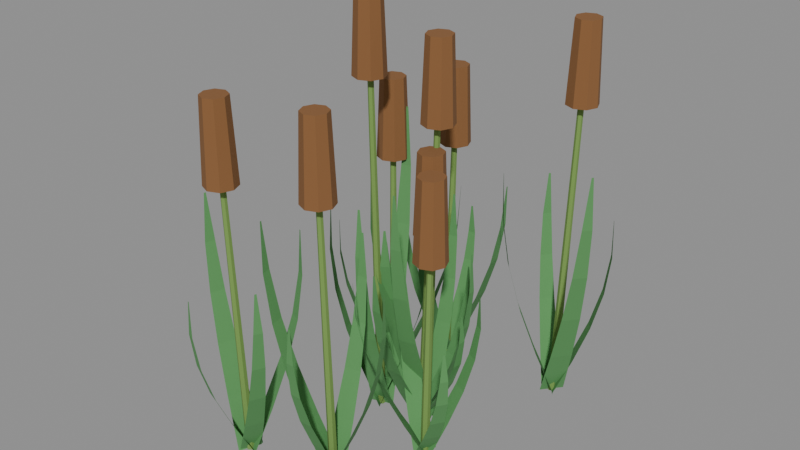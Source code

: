 # Source: cattail_cluster_v1.blend  (saved by Blender 5.1.30; exported with 4.5.12 LTS)
import bpy
from mathutils import Matrix  # noqa: F401  (used for matrix-valued properties, if any)

bpy.ops.wm.read_factory_settings(use_empty=True)
scene = bpy.context.scene
scene.name = 'Scene'

# ---- materials (node trees are filled in below, after node groups)
mat_cattail_leaves = bpy.data.materials.new('Cattail Leaves')
mat_cattail_stems = bpy.data.materials.new('Cattail Stems')
mat_cattail_heads = bpy.data.materials.new('Cattail Heads')

# ---- material node trees
mat_cattail_leaves.use_nodes = True; mat_cattail_leaves.node_tree.nodes.clear()
_N = mat_cattail_leaves.node_tree.nodes; _L = mat_cattail_leaves.node_tree.links
n0 = _N.new('ShaderNodeBsdfPrincipled'); n0.name = 'Principled BSDF'; n0.location = (-200, 100)
n0.inputs[0].default_value = (0.1, 0.3, 0.095, 1.0)
n0.inputs[2].default_value = 0.96
n1 = _N.new('ShaderNodeOutputMaterial'); n1.name = 'Material Output'; n1.location = (200, 100)
_L.new(n0.outputs[0], n1.inputs[0])
n1.is_active_output = True
mat_cattail_stems.use_nodes = True; mat_cattail_stems.node_tree.nodes.clear()
_N = mat_cattail_stems.node_tree.nodes; _L = mat_cattail_stems.node_tree.links
n0 = _N.new('ShaderNodeBsdfPrincipled'); n0.name = 'Principled BSDF'; n0.location = (-200, 100)
n0.inputs[0].default_value = (0.18, 0.32, 0.075, 1.0)
n0.inputs[2].default_value = 0.96
n1 = _N.new('ShaderNodeOutputMaterial'); n1.name = 'Material Output'; n1.location = (200, 100)
_L.new(n0.outputs[0], n1.inputs[0])
n1.is_active_output = True
mat_cattail_heads.use_nodes = True; mat_cattail_heads.node_tree.nodes.clear()
_N = mat_cattail_heads.node_tree.nodes; _L = mat_cattail_heads.node_tree.links
n0 = _N.new('ShaderNodeBsdfPrincipled'); n0.name = 'Principled BSDF'; n0.location = (-200, 100)
n0.inputs[0].default_value = (0.235, 0.105, 0.035, 1.0)
n0.inputs[2].default_value = 0.96
n1 = _N.new('ShaderNodeOutputMaterial'); n1.name = 'Material Output'; n1.location = (200, 100)
_L.new(n0.outputs[0], n1.inputs[0])
n1.is_active_output = True

# ---- meshes
me_cattailleavesmesh = bpy.data.meshes.new('CattailLeavesMesh')
me_cattailleavesmesh.from_pydata([(0.1023, 0.03893, 0.0), (0.09767, -0.03893, 0.0), (0.1744, 0.02988, 0.112), (0.1703, -0.03855, 0.112), (0.2359, 0.02102, 0.224), (0.2324, -0.03709, 0.224), (0.2783, 0.01265, 0.336), (0.2756, -0.03385, 0.336), (0.2972, 0.004508, 0.448), (0.2953, -0.02802, 0.448), (0.2924, -0.007518, 0.56), (0.2919, -0.0155, 0.56), (0.05851, 0.01131, 0.0), (0.1415, -0.01131, 0.0), (0.08396, 0.08465, 0.126), (0.1568, 0.0648, 0.126), (0.1071, 0.1477, 0.252), (0.1688, 0.1309, 0.252), (0.126, 0.1922, 0.378), (0.1752, 0.1788, 0.378), (0.1399, 0.2136, 0.504), (0.174, 0.2043, 0.504), (0.1533, 0.2109, 0.63), (0.161, 0.2088, 0.63), (0.08835, -0.04553, 0.0), (0.1117, 0.04553, 0.0), (0.009908, -0.01947, 0.14), (0.03033, 0.06035, 0.14), (-0.05818, 0.004497, 0.28), (-0.0409, 0.07202, 0.28), (-0.1077, 0.02454, 0.42), (-0.09394, 0.07822, 0.42), (-0.1339, 0.04014, 0.56), (-0.1245, 0.07716, 0.56), (-0.1359, 0.05622, 0.7), (-0.1339, 0.06397, 0.7), (0.1509, -0.002561, 0.0), (0.04906, 0.002561, 0.0), (0.1402, -0.08959, 0.154), (0.05101, -0.0851, 0.154), (0.1294, -0.166, 0.308), (0.05407, -0.1623, 0.308), (0.1187, -0.2235, 0.462), (0.05897, -0.2205, 0.462), (0.1076, -0.2573, 0.616), (0.06663, -0.2552, 0.616), (0.09056, -0.2673, 0.77), (0.08257, -0.2669, 0.77), (-0.2383, 0.1667, 0.0), (-0.1746, 0.2116, 0.0), (-0.2762, 0.2286, 0.1277), (-0.2202, 0.2681, 0.1277), (-0.3076, 0.2822, 0.2554), (-0.2601, 0.3157, 0.2554), (-0.3276, 0.3206, 0.383), (-0.2895, 0.3475, 0.383), (-0.333, 0.3405, 0.5107), (-0.3064, 0.3592, 0.5107), (-0.3206, 0.3442, 0.6384), (-0.314, 0.3488, 0.6384), (-0.1806, 0.1548, 0.0), (-0.2323, 0.2235, 0.0), (-0.2457, 0.1124, 0.1436), (-0.291, 0.1727, 0.1436), (-0.3026, 0.07681, 0.2873), (-0.3411, 0.1279, 0.2873), (-0.3448, 0.05319, 0.4309), (-0.3755, 0.09395, 0.4309), (-0.3689, 0.0448, 0.5746), (-0.3902, 0.07309, 0.5746), (-0.3779, 0.05523, 0.7182), (-0.3827, 0.06162, 0.7182), (-0.1667, 0.2141, 0.0), (-0.2463, 0.1641, 0.0), (-0.1277, 0.1412, 0.1596), (-0.1975, 0.09741, 0.1596), (-0.09482, 0.07699, 0.3192), (-0.1538, 0.0399, 0.3192), (-0.07272, 0.02838, 0.4788), (-0.1196, -0.001098, 0.4788), (-0.0644, -0.001019, 0.6384), (-0.09675, -0.02135, 0.6384), (-0.07406, -0.01402, 0.798), (-0.08084, -0.01828, 0.798), (-0.2379, 0.2293, 0.0), (-0.175, 0.149, 0.0), (-0.1652, 0.2782, 0.1756), (-0.1101, 0.208, 0.1756), (-0.1004, 0.3202, 0.3511), (-0.05385, 0.2609, 0.3511), (-0.04999, 0.3498, 0.5267), (-0.01309, 0.3027, 0.5267), (-0.01719, 0.3636, 0.7022), (0.008125, 0.3313, 0.7022), (0.001553, 0.3573, 0.8778), (0.006489, 0.351, 0.8778), (0.07921, -0.4585, 0.0), (0.001217, -0.4579, 0.0), (0.07395, -0.5309, 0.1434), (0.005401, -0.5304, 0.1434), (0.06832, -0.5928, 0.2867), (0.0101, -0.5924, 0.2867), (0.06219, -0.6357, 0.4301), (0.0156, -0.6353, 0.4301), (0.05504, -0.655, 0.5734), (0.02245, -0.6547, 0.5734), (0.04278, -0.6507, 0.7168), (0.03478, -0.6507, 0.7168), (0.02923, -0.4167, 0.0), (0.05121, -0.4998, 0.0), (0.1055, -0.402, 0.1613), (0.1247, -0.4749, 0.1613), (0.1716, -0.3904, 0.3226), (0.1879, -0.4523, 0.3226), (0.2196, -0.3844, 0.4838), (0.2326, -0.4337, 0.4838), (0.2451, -0.3858, 0.6451), (0.2541, -0.42, 0.6451), (0.2494, -0.3988, 0.8064), (0.2515, -0.4065, 0.8064), (-0.005907, -0.4673, 0.0), (0.08634, -0.4492, 0.0), (-0.01606, -0.3852, 0.1792), (0.06479, -0.3694, 0.1792), (-0.02366, -0.3135, 0.3584), (0.04474, -0.3001, 0.3584), (-0.02682, -0.2602, 0.5376), (0.02755, -0.2495, 0.5376), (-0.02402, -0.2297, 0.7168), (0.01347, -0.2224, 0.7168), (-0.01033, -0.2211, 0.896), (-0.002478, -0.2195, 0.896), (0.05014, -0.5083, 0.0), (0.03029, -0.4082, 0.0), (-0.03687, -0.5191, 0.1971), (-0.05426, -0.4315, 0.1971), (-0.1137, -0.5272, 0.3942), (-0.1283, -0.4532, 0.3942), (-0.172, -0.5308, 0.5914), (-0.1836, -0.4722, 0.5914), (-0.2075, -0.5283, 0.7885), (-0.2155, -0.4881, 0.7885), (-0.2213, -0.5142, 0.9856), (-0.2229, -0.5064, 0.9856), (0.3663, 0.5394, 0.0), (0.4125, 0.4765, 0.0), (0.4276, 0.5784, 0.159), (0.4681, 0.5231, 0.159), (0.4806, 0.6108, 0.3181), (0.515, 0.5639, 0.3181), (0.5186, 0.6315, 0.4771), (0.5461, 0.5939, 0.4771), (0.5383, 0.6373, 0.6362), (0.5576, 0.611, 0.6362), (0.5423, 0.6249, 0.7952), (0.547, 0.6185, 0.7952), (0.3613, 0.4754, 0.0), (0.4175, 0.5404, 0.0), (0.3061, 0.53, 0.1789), (0.3555, 0.5871, 0.1789), (0.2593, 0.5782, 0.3578), (0.3012, 0.6265, 0.3578), (0.2273, 0.6144, 0.5368), (0.2607, 0.653, 0.5368), (0.214, 0.6362, 0.7157), (0.2372, 0.663, 0.7157), (0.2223, 0.6472, 0.8946), (0.2276, 0.6532, 0.8946), (0.4205, 0.4727, 0.0), (0.3583, 0.5431, 0.0), (0.3549, 0.4224, 0.1988), (0.3004, 0.4841, 0.1988), (0.2969, 0.3795, 0.3976), (0.2507, 0.4317, 0.3976), (0.2525, 0.3498, 0.5964), (0.2158, 0.3913, 0.5964), (0.2249, 0.3368, 0.7952), (0.1995, 0.3654, 0.7952), (0.2105, 0.3442, 0.994), (0.2052, 0.3502, 0.994), (0.4222, 0.547, 0.0), (0.3566, 0.4688, 0.0), (0.4851, 0.4859, 0.2187), (0.4277, 0.4175, 0.2187), (0.5395, 0.4311, 0.4374), (0.491, 0.3733, 0.4374), (0.5789, 0.3879, 0.656), (0.5404, 0.3421, 0.656), (0.5991, 0.3586, 0.8747), (0.5727, 0.3272, 0.8747), (0.5968, 0.339, 1.093), (0.5917, 0.3328, 1.093), (-0.08054, -0.05205, 0.0), (-0.1164, 0.01722, 0.0), (-0.1471, -0.08117, 0.1747), (-0.1786, -0.02029, 0.1747), (-0.2044, -0.105, 0.3494), (-0.2312, -0.05333, 0.3494), (-0.2452, -0.1196, 0.5242), (-0.2666, -0.07823, 0.5242), (-0.2656, -0.1223, 0.6989), (-0.2806, -0.09333, 0.6989), (-0.2675, -0.1095, 0.8736), (-0.2712, -0.1023, 0.8736), (-0.05823, -0.002265, 0.0), (-0.1387, -0.03257, 0.0), (-0.03586, -0.07661, 0.1966), (-0.1065, -0.1032, 0.1966), (-0.01767, -0.1412, 0.3931), (-0.07753, -0.1638, 0.3931), (-0.006853, -0.1884, 0.5897), (-0.05458, -0.2063, 0.5897), (-0.005579, -0.2139, 0.7862), (-0.03871, -0.2264, 0.7862), (-0.0181, -0.2195, 0.9828), (-0.02558, -0.2223, 0.9828), (-0.1185, 0.0251, 0.0), (-0.07844, -0.05993, 0.0), (-0.04145, 0.05499, 0.2184), (-0.006324, -0.01953, 0.2184), (0.0263, 0.07991, 0.4368), (0.05601, 0.01686, 0.4368), (0.07721, 0.096, 0.6552), (0.1008, 0.04588, 0.6552), (0.1074, 0.1007, 0.8736), (0.1237, 0.06616, 0.8736), (0.1192, 0.08956, 1.092), (0.1226, 0.08232, 1.092), (-0.1473, -0.03227, 0.0), (-0.04968, -0.002569, 0.0), (-0.1667, 0.05325, 0.2402), (-0.08121, 0.07925, 0.2402), (-0.1824, 0.1288, 0.4805), (-0.1102, 0.1508, 0.4805), (-0.1918, 0.1865, 0.7207), (-0.1346, 0.2039, 0.7207), (-0.1928, 0.2221, 0.961), (-0.1536, 0.234, 0.961), (-0.1802, 0.2373, 1.201), (-0.1725, 0.2396, 1.201), (0.2573, -0.1175, 0.0), (0.2152, -0.1831, 0.0), (0.3157, -0.1605, 0.112), (0.2787, -0.2182, 0.112), (0.3651, -0.1983, 0.224), (0.3336, -0.2473, 0.224), (0.3981, -0.2264, 0.336), (0.3729, -0.2656, 0.336), (0.4105, -0.2427, 0.448), (0.393, -0.2701, 0.448), (0.4004, -0.2508, 0.56), (0.3961, -0.2575, 0.56), (0.1977, -0.1313, 0.0), (0.2748, -0.1693, 0.0), (0.2366, -0.06413, 0.126), (0.3043, -0.09743, 0.126), (0.2712, -0.00663, 0.252), (0.3286, -0.03485, 0.252), (0.2982, 0.03351, 0.378), (0.344, 0.01101, 0.378), (0.3159, 0.0519, 0.504), (0.3477, 0.03628, 0.504), (0.3286, 0.04663, 0.63), (0.3358, 0.0431, 0.63), (0.2132, -0.1912, 0.0), (0.2593, -0.1093, 0.0), (0.1442, -0.1457, 0.14), (0.1847, -0.07389, 0.14), (0.08469, -0.1048, 0.28), (0.1189, -0.04409, 0.28), (0.04211, -0.07258, 0.42), (0.06933, -0.02432, 0.42), (0.02079, -0.05068, 0.56), (0.03957, -0.0174, 0.56), (0.02311, -0.03464, 0.7), (0.02704, -0.02767, 0.7), (0.275, -0.1834, 0.0), (0.1975, -0.1171, 0.0), (0.2134, -0.2458, 0.154), (0.1455, -0.1877, 0.154), (0.1581, -0.2997, 0.308), (0.1008, -0.2507, 0.308), (0.1145, -0.3387, 0.462), (0.06907, -0.2998, 0.462), (0.08508, -0.3586, 0.616), (0.0539, -0.332, 0.616), (0.06547, -0.3562, 0.77), (0.05939, -0.351, 0.77), (-0.1582, 0.4398, 0.0), (-0.08067, 0.4486, 0.0), (-0.1617, 0.5123, 0.1277), (-0.09356, 0.5201, 0.1277), (-0.1635, 0.5744, 0.2554), (-0.1057, 0.581, 0.2554), (-0.1626, 0.6177, 0.383), (-0.1163, 0.623, 0.383), (-0.1579, 0.6377, 0.5107), (-0.1255, 0.6414, 0.5107), (-0.1452, 0.635, 0.6384), (-0.1372, 0.6359, 0.6384), (-0.1134, 0.4017, 0.0), (-0.1254, 0.4868, 0.0), (-0.1908, 0.396, 0.1436), (-0.2014, 0.4708, 0.1436), (-0.2579, 0.3924, 0.2873), (-0.2668, 0.4557, 0.2873), (-0.3062, 0.3921, 0.4309), (-0.3134, 0.4426, 0.4309), (-0.3314, 0.3964, 0.5746), (-0.3364, 0.4314, 0.5746), (-0.3342, 0.4098, 0.7182), (-0.3353, 0.4178, 0.7182), (-0.07312, 0.4523, 0.0), (-0.1657, 0.4361, 0.0), (-0.06463, 0.3701, 0.1596), (-0.1458, 0.3559, 0.1596), (-0.05848, 0.2982, 0.3192), (-0.1271, 0.2862, 0.3192), (-0.0564, 0.2448, 0.4788), (-0.111, 0.2353, 0.4788), (-0.05982, 0.2145, 0.6384), (-0.09746, 0.2079, 0.6384), (-0.07368, 0.2061, 0.798), (-0.08156, 0.2047, 0.798), (-0.1233, 0.4951, 0.0), (-0.1155, 0.3934, 0.0), (-0.03563, 0.4954, 0.1756), (-0.02881, 0.4064, 0.1756), (0.04158, 0.4944, 0.3511), (0.04734, 0.4192, 0.3511), (0.09993, 0.491, 0.5267), (0.1045, 0.4314, 0.5267), (0.1349, 0.4843, 0.7022), (0.138, 0.4434, 0.7022), (0.147, 0.4686, 0.8778), (0.1476, 0.4606, 0.8778), (-0.2582, -0.581, 0.0), (-0.3317, -0.555, 0.0), (-0.2869, -0.6477, 0.1434), (-0.3515, -0.6248, 0.1434), (-0.3124, -0.7043, 0.2867), (-0.3673, -0.6849, 0.2867), (-0.3322, -0.7428, 0.4301), (-0.3761, -0.7273, 0.4301), (-0.3452, -0.7587, 0.5734), (-0.376, -0.7479, 0.5734), (-0.3554, -0.7507, 0.7168), (-0.363, -0.7481, 0.7168), (-0.2758, -0.5295, 0.0), (-0.3142, -0.6065, 0.0), (-0.2088, -0.5687, 0.1613), (-0.2425, -0.6363, 0.1613), (-0.1515, -0.6037, 0.3226), (-0.18, -0.661, 0.3226), (-0.1115, -0.6309, 0.4838), (-0.1343, -0.6766, 0.4838), (-0.09323, -0.6487, 0.6451), (-0.109, -0.6804, 0.6451), (-0.09857, -0.6614, 0.8064), (-0.1021, -0.6685, 0.8064), (-0.3378, -0.5487, 0.0), (-0.2521, -0.5873, 0.0), (-0.2987, -0.4759, 0.1792), (-0.2236, -0.5097, 0.1792), (-0.2634, -0.4129, 0.3584), (-0.1998, -0.4415, 0.3584), (-0.2352, -0.3676, 0.5376), (-0.1846, -0.3903, 0.5376), (-0.2153, -0.3444, 0.7168), (-0.1804, -0.3601, 0.7168), (-0.1991, -0.3452, 0.896), (-0.1918, -0.3485, 0.896), (-0.3119, -0.6161, 0.0), (-0.2781, -0.5198, 0.0), (-0.3923, -0.5811, 0.1971), (-0.3627, -0.4969, 0.1971), (-0.4626, -0.5491, 0.3942), (-0.4376, -0.4779, 0.3942), (-0.5146, -0.5226, 0.5914), (-0.4948, -0.4661, 0.5914), (-0.5439, -0.5023, 0.7885), (-0.5303, -0.4636, 0.7885), (-0.5487, -0.4832, 0.9856), (-0.546, -0.4756, 0.9856), (0.09102, 0.0732, 0.0), (0.09684, -0.004588, 0.0), (0.1636, 0.07389, 0.159), (0.1687, 0.005529, 0.159), (0.2257, 0.07335, 0.3181), (0.2301, 0.01529, 0.3181), (0.269, 0.07075, 0.4771), (0.2724, 0.0243, 0.4771), (0.2888, 0.06522, 0.6362), (0.2912, 0.03272, 0.6362), (0.2856, 0.05265, 0.7952), (0.2862, 0.04467, 0.7952), (0.05178, 0.02583, 0.0), (0.1361, 0.04278, 0.0), (0.04167, 0.1028, 0.1789), (0.1157, 0.1177, 0.1789), (0.03412, 0.1695, 0.3578), (0.09682, 0.1821, 0.3578), (0.03102, 0.2178, 0.5368), (0.08102, 0.2278, 0.5368), (0.03387, 0.2432, 0.7157), (0.06858, 0.2501, 0.7157), (0.04713, 0.2467, 0.8946), (0.05498, 0.2483, 0.8946), (0.1035, -0.01171, 0.0), (0.08436, 0.08032, 0.0), (0.02159, -0.02282, 0.1988), (0.004818, 0.05785, 0.1988), (-0.05009, -0.03125, 0.3976), (-0.06429, 0.03699, 0.3976), (-0.1034, -0.03502, 0.5964), (-0.1146, 0.01922, 0.5964), (-0.1338, -0.03258, 0.7952), (-0.1416, 0.004833, 0.7952), (-0.1426, -0.01898, 0.994), (-0.1443, -0.01115, 0.994), (0.1439, 0.04458, 0.0), (0.04398, 0.02403, 0.0), (0.1553, -0.04236, 0.2187), (0.06782, -0.06035, 0.2187), (0.164, -0.1191, 0.4374), (0.0901, -0.1343, 0.4374), (0.168, -0.1774, 0.656), (0.1094, -0.1894, 0.656), (0.1657, -0.2129, 0.8747), (0.1255, -0.2212, 0.8747), (0.1517, -0.2269, 1.093), (0.1439, -0.2285, 1.093)], [], [(0, 1, 3, 2), (2, 3, 5, 4), (4, 5, 7, 6), (6, 7, 9, 8), (8, 9, 11, 10), (12, 13, 15, 14), (14, 15, 17, 16), (16, 17, 19, 18), (18, 19, 21, 20), (20, 21, 23, 22), (24, 25, 27, 26), (26, 27, 29, 28), (28, 29, 31, 30), (30, 31, 33, 32), (32, 33, 35, 34), (36, 37, 39, 38), (38, 39, 41, 40), (40, 41, 43, 42), (42, 43, 45, 44), (44, 45, 47, 46), (48, 49, 51, 50), (50, 51, 53, 52), (52, 53, 55, 54), (54, 55, 57, 56), (56, 57, 59, 58), (60, 61, 63, 62), (62, 63, 65, 64), (64, 65, 67, 66), (66, 67, 69, 68), (68, 69, 71, 70), (72, 73, 75, 74), (74, 75, 77, 76), (76, 77, 79, 78), (78, 79, 81, 80), (80, 81, 83, 82), (84, 85, 87, 86), (86, 87, 89, 88), (88, 89, 91, 90), (90, 91, 93, 92), (92, 93, 95, 94), (96, 97, 99, 98), (98, 99, 101, 100), (100, 101, 103, 102), (102, 103, 105, 104), (104, 105, 107, 106), (108, 109, 111, 110), (110, 111, 113, 112), (112, 113, 115, 114), (114, 115, 117, 116), (116, 117, 119, 118), (120, 121, 123, 122), (122, 123, 125, 124), (124, 125, 127, 126), (126, 127, 129, 128), (128, 129, 131, 130), (132, 133, 135, 134), (134, 135, 137, 136), (136, 137, 139, 138), (138, 139, 141, 140), (140, 141, 143, 142), (144, 145, 147, 146), (146, 147, 149, 148), (148, 149, 151, 150), (150, 151, 153, 152), (152, 153, 155, 154), (156, 157, 159, 158), (158, 159, 161, 160), (160, 161, 163, 162), (162, 163, 165, 164), (164, 165, 167, 166), (168, 169, 171, 170), (170, 171, 173, 172), (172, 173, 175, 174), (174, 175, 177, 176), (176, 177, 179, 178), (180, 181, 183, 182), (182, 183, 185, 184), (184, 185, 187, 186), (186, 187, 189, 188), (188, 189, 191, 190), (192, 193, 195, 194), (194, 195, 197, 196), (196, 197, 199, 198), (198, 199, 201, 200), (200, 201, 203, 202), (204, 205, 207, 206), (206, 207, 209, 208), (208, 209, 211, 210), (210, 211, 213, 212), (212, 213, 215, 214), (216, 217, 219, 218), (218, 219, 221, 220), (220, 221, 223, 222), (222, 223, 225, 224), (224, 225, 227, 226), (228, 229, 231, 230), (230, 231, 233, 232), (232, 233, 235, 234), (234, 235, 237, 236), (236, 237, 239, 238), (240, 241, 243, 242), (242, 243, 245, 244), (244, 245, 247, 246), (246, 247, 249, 248), (248, 249, 251, 250), (252, 253, 255, 254), (254, 255, 257, 256), (256, 257, 259, 258), (258, 259, 261, 260), (260, 261, 263, 262), (264, 265, 267, 266), (266, 267, 269, 268), (268, 269, 271, 270), (270, 271, 273, 272), (272, 273, 275, 274), (276, 277, 279, 278), (278, 279, 281, 280), (280, 281, 283, 282), (282, 283, 285, 284), (284, 285, 287, 286), (288, 289, 291, 290), (290, 291, 293, 292), (292, 293, 295, 294), (294, 295, 297, 296), (296, 297, 299, 298), (300, 301, 303, 302), (302, 303, 305, 304), (304, 305, 307, 306), (306, 307, 309, 308), (308, 309, 311, 310), (312, 313, 315, 314), (314, 315, 317, 316), (316, 317, 319, 318), (318, 319, 321, 320), (320, 321, 323, 322), (324, 325, 327, 326), (326, 327, 329, 328), (328, 329, 331, 330), (330, 331, 333, 332), (332, 333, 335, 334), (336, 337, 339, 338), (338, 339, 341, 340), (340, 341, 343, 342), (342, 343, 345, 344), (344, 345, 347, 346), (348, 349, 351, 350), (350, 351, 353, 352), (352, 353, 355, 354), (354, 355, 357, 356), (356, 357, 359, 358), (360, 361, 363, 362), (362, 363, 365, 364), (364, 365, 367, 366), (366, 367, 369, 368), (368, 369, 371, 370), (372, 373, 375, 374), (374, 375, 377, 376), (376, 377, 379, 378), (378, 379, 381, 380), (380, 381, 383, 382), (384, 385, 387, 386), (386, 387, 389, 388), (388, 389, 391, 390), (390, 391, 393, 392), (392, 393, 395, 394), (396, 397, 399, 398), (398, 399, 401, 400), (400, 401, 403, 402), (402, 403, 405, 404), (404, 405, 407, 406), (408, 409, 411, 410), (410, 411, 413, 412), (412, 413, 415, 414), (414, 415, 417, 416), (416, 417, 419, 418), (420, 421, 423, 422), (422, 423, 425, 424), (424, 425, 427, 426), (426, 427, 429, 428), (428, 429, 431, 430)])
me_cattailleavesmesh.materials.append(mat_cattail_leaves)
me_cattailleavesmesh.update()
me_cattailstemsmesh = bpy.data.meshes.new('CattailStemsMesh')
me_cattailstemsmesh.from_pydata([(0.1, 0.018, 9.674e-05), (0.08442, 0.008997, 0.0005872), (0.08442, -0.009003, 0.0004904), (0.1, -0.018, -9.674e-05), (0.1156, -0.008997, -0.0005872), (0.1156, 0.009003, -0.0004904), (0.1346, 0.005625, 1.0), (0.1251, 0.0001236, 1.0), (0.1251, -0.01088, 1.0), (0.1346, -0.01637, 0.9999), (0.1441, -0.01087, 0.9996), (0.1441, 0.0001271, 0.9997), (-0.2065, 0.2071, -0.0004204), (-0.222, 0.1981, -0.0005205), (-0.222, 0.1801, -0.0001001), (-0.2065, 0.1711, 0.0004204), (-0.1909, 0.1801, 0.0005205), (-0.1909, 0.1981, 0.0001001), (-0.2292, 0.2268, 1.14), (-0.2387, 0.2213, 1.14), (-0.2387, 0.2103, 1.14), (-0.2292, 0.2048, 1.14), (-0.2196, 0.2103, 1.14), (-0.2196, 0.2213, 1.14), (0.04022, -0.4402, 0.0004877), (0.02463, -0.4492, 0.0003004), (0.02463, -0.4672, -0.0001873), (0.04022, -0.4762, -0.0004877), (0.0558, -0.4672, -0.0003004), (0.0558, -0.4492, 0.0001873), (0.04486, -0.4819, 1.28), (0.03533, -0.4874, 1.28), (0.03533, -0.4984, 1.28), (0.04486, -0.5039, 1.28), (0.05439, -0.4984, 1.28), (0.05439, -0.4874, 1.28), (0.3894, 0.5259, -0.0002934), (0.3738, 0.5169, 0.0001414), (0.3738, 0.4989, 0.0004348), (0.3894, 0.4899, 0.0002934), (0.405, 0.4989, -0.0001414), (0.405, 0.5169, -0.0004348), (0.4157, 0.5421, 1.42), (0.4061, 0.5366, 1.42), (0.4061, 0.5256, 1.42), (0.4157, 0.5201, 1.42), (0.4252, 0.5255, 1.42), (0.4252, 0.5365, 1.42), (-0.09847, 0.0005813, 0.0001337), (-0.1141, -0.008416, -0.0002631), (-0.1141, -0.02642, -0.0003968), (-0.09847, -0.03542, -0.0001337), (-0.08289, -0.02642, 0.0002631), (-0.08289, -0.008421, 0.0003968), (-0.1315, -0.01801, 1.56), (-0.141, -0.02351, 1.56), (-0.141, -0.0345, 1.56), (-0.1315, -0.04001, 1.56), (-0.122, -0.03451, 1.56), (-0.122, -0.02351, 1.56), (0.2363, -0.1323, 0.0003368), (0.2207, -0.1413, 0.0006291), (0.2207, -0.1593, 0.0002922), (0.2363, -0.1683, -0.0003368), (0.2518, -0.1593, -0.0006291), (0.2518, -0.1413, -0.0002922), (0.2658, -0.158, 1.0), (0.2563, -0.1635, 1.0), (0.2563, -0.1745, 1.0), (0.2658, -0.18, 0.9998), (0.2753, -0.1745, 0.9996), (0.2753, -0.1635, 0.9998), (-0.1194, 0.4622, -0.0005461), (-0.135, 0.4532, -0.000345), (-0.135, 0.4352, 0.000201), (-0.1194, 0.4262, 0.0005461), (-0.1038, 0.4352, 0.000345), (-0.1038, 0.4532, -0.000201), (-0.1247, 0.4898, 1.14), (-0.1342, 0.4843, 1.14), (-0.1342, 0.4733, 1.14), (-0.1247, 0.4678, 1.14), (-0.1152, 0.4733, 1.14), (-0.1152, 0.4843, 1.14), (-0.295, -0.55, 0.0004477), (-0.3106, -0.559, 4.717e-05), (-0.3106, -0.577, -0.0004005), (-0.295, -0.586, -0.0004477), (-0.2794, -0.577, -4.717e-05), (-0.2794, -0.559, 0.0004005), (-0.3095, -0.5888, 1.28), (-0.319, -0.5943, 1.28), (-0.319, -0.6053, 1.28), (-0.3095, -0.6108, 1.28), (-0.3, -0.6053, 1.28), (-0.3, -0.5943, 1.28), (0.09393, 0.0523, -7.624e-05), (0.07835, 0.04331, 0.0003403), (0.07835, 0.02531, 0.0004165), (0.09393, 0.0163, 7.624e-05), (0.1095, 0.0253, -0.0003403), (0.1095, 0.0433, -0.0004165), (0.1284, 0.05132, 1.42), (0.1189, 0.04582, 1.42), (0.1189, 0.03482, 1.42), (0.1284, 0.02932, 1.42), (0.1379, 0.03482, 1.42), (0.1379, 0.04582, 1.42)], [], [(0, 1, 7, 6), (1, 2, 8, 7), (2, 3, 9, 8), (3, 4, 10, 9), (4, 5, 11, 10), (5, 0, 6, 11), (5, 4, 3, 2, 1, 0), (6, 7, 8, 9, 10, 11), (12, 13, 19, 18), (13, 14, 20, 19), (14, 15, 21, 20), (15, 16, 22, 21), (16, 17, 23, 22), (17, 12, 18, 23), (17, 16, 15, 14, 13, 12), (18, 19, 20, 21, 22, 23), (24, 25, 31, 30), (25, 26, 32, 31), (26, 27, 33, 32), (27, 28, 34, 33), (28, 29, 35, 34), (29, 24, 30, 35), (29, 28, 27, 26, 25, 24), (30, 31, 32, 33, 34, 35), (36, 37, 43, 42), (37, 38, 44, 43), (38, 39, 45, 44), (39, 40, 46, 45), (40, 41, 47, 46), (41, 36, 42, 47), (41, 40, 39, 38, 37, 36), (42, 43, 44, 45, 46, 47), (48, 49, 55, 54), (49, 50, 56, 55), (50, 51, 57, 56), (51, 52, 58, 57), (52, 53, 59, 58), (53, 48, 54, 59), (53, 52, 51, 50, 49, 48), (54, 55, 56, 57, 58, 59), (60, 61, 67, 66), (61, 62, 68, 67), (62, 63, 69, 68), (63, 64, 70, 69), (64, 65, 71, 70), (65, 60, 66, 71), (65, 64, 63, 62, 61, 60), (66, 67, 68, 69, 70, 71), (72, 73, 79, 78), (73, 74, 80, 79), (74, 75, 81, 80), (75, 76, 82, 81), (76, 77, 83, 82), (77, 72, 78, 83), (77, 76, 75, 74, 73, 72), (78, 79, 80, 81, 82, 83), (84, 85, 91, 90), (85, 86, 92, 91), (86, 87, 93, 92), (87, 88, 94, 93), (88, 89, 95, 94), (89, 84, 90, 95), (89, 88, 87, 86, 85, 84), (90, 91, 92, 93, 94, 95), (96, 97, 103, 102), (97, 98, 104, 103), (98, 99, 105, 104), (99, 100, 106, 105), (100, 101, 107, 106), (101, 96, 102, 107), (101, 100, 99, 98, 97, 96), (102, 103, 104, 105, 106, 107)])
me_cattailstemsmesh.materials.append(mat_cattail_stems)
me_cattailstemsmesh.update()
me_cattailheadsmesh = bpy.data.meshes.new('CattailHeadsMesh')
me_cattailheadsmesh.from_pydata([(0.1346, 0.05963, 0.85), (0.08862, 0.04059, 0.85), (0.06958, -0.005375, 0.85), (0.08862, -0.05134, 0.85), (0.1346, -0.07037, 0.85), (0.1805, -0.05134, 0.85), (0.1996, -0.005375, 0.85), (0.1805, 0.04059, 0.85), (0.1346, 0.04663, 1.18), (0.09782, 0.0314, 1.18), (0.08258, -0.005375, 1.18), (0.09782, -0.04214, 1.18), (0.1346, -0.05737, 1.18), (0.1714, -0.04214, 1.18), (0.1866, -0.005375, 1.18), (0.1714, 0.0314, 1.18), (-0.2292, 0.2808, 0.99), (-0.2751, 0.2617, 0.99), (-0.2942, 0.2158, 0.99), (-0.2751, 0.1698, 0.99), (-0.2292, 0.1508, 0.99), (-0.1832, 0.1698, 0.99), (-0.1642, 0.2158, 0.99), (-0.1832, 0.2617, 0.99), (-0.2292, 0.2678, 1.32), (-0.2659, 0.2525, 1.32), (-0.2812, 0.2158, 1.32), (-0.2659, 0.179, 1.32), (-0.2292, 0.1638, 1.32), (-0.1924, 0.179, 1.32), (-0.1772, 0.2158, 1.32), (-0.1924, 0.2525, 1.32), (0.04486, -0.4279, 1.13), (-0.001101, -0.447, 1.13), (-0.02014, -0.4929, 1.13), (-0.001101, -0.5389, 1.13), (0.04486, -0.5579, 1.13), (0.09082, -0.5389, 1.13), (0.1099, -0.4929, 1.13), (0.09082, -0.447, 1.13), (0.04486, -0.4409, 1.46), (0.008091, -0.4562, 1.46), (-0.007139, -0.4929, 1.46), (0.008091, -0.5297, 1.46), (0.04486, -0.5449, 1.46), (0.08163, -0.5297, 1.46), (0.09686, -0.4929, 1.46), (0.08163, -0.4562, 1.46), (0.4157, 0.5961, 1.27), (0.3697, 0.577, 1.27), (0.3507, 0.5311, 1.27), (0.3697, 0.4851, 1.27), (0.4157, 0.4661, 1.27), (0.4616, 0.4851, 1.27), (0.4807, 0.5311, 1.27), (0.4616, 0.577, 1.27), (0.4157, 0.5831, 1.6), (0.3789, 0.5678, 1.6), (0.3637, 0.5311, 1.6), (0.3789, 0.4943, 1.6), (0.4157, 0.4791, 1.6), (0.4524, 0.4943, 1.6), (0.4677, 0.5311, 1.6), (0.4524, 0.5678, 1.6), (-0.1315, 0.03599, 1.41), (-0.1775, 0.01696, 1.41), (-0.1965, -0.02901, 1.41), (-0.1775, -0.07497, 1.41), (-0.1315, -0.09401, 1.41), (-0.08554, -0.07497, 1.41), (-0.0665, -0.02901, 1.41), (-0.08554, 0.01696, 1.41), (-0.1315, 0.02299, 1.74), (-0.1683, 0.007763, 1.74), (-0.1835, -0.02901, 1.74), (-0.1683, -0.06578, 1.74), (-0.1315, -0.08101, 1.74), (-0.09473, -0.06578, 1.74), (-0.0795, -0.02901, 1.74), (-0.09473, 0.007763, 1.74), (0.2658, -0.104, 0.85), (0.2199, -0.123, 0.85), (0.2008, -0.169, 0.85), (0.2199, -0.215, 0.85), (0.2658, -0.234, 0.85), (0.3118, -0.215, 0.85), (0.3308, -0.169, 0.85), (0.3118, -0.123, 0.85), (0.2658, -0.117, 1.18), (0.2291, -0.1322, 1.18), (0.2138, -0.169, 1.18), (0.2291, -0.2058, 1.18), (0.2658, -0.221, 1.18), (0.3026, -0.2058, 1.18), (0.3178, -0.169, 1.18), (0.3026, -0.1322, 1.18), (-0.1247, 0.5438, 0.99), (-0.1706, 0.5248, 0.99), (-0.1897, 0.4788, 0.99), (-0.1706, 0.4329, 0.99), (-0.1247, 0.4138, 0.99), (-0.07873, 0.4329, 0.99), (-0.05969, 0.4788, 0.99), (-0.07873, 0.5248, 0.99), (-0.1247, 0.5308, 1.32), (-0.1615, 0.5156, 1.32), (-0.1767, 0.4788, 1.32), (-0.1615, 0.4421, 1.32), (-0.1247, 0.4268, 1.32), (-0.08792, 0.4421, 1.32), (-0.07269, 0.4788, 1.32), (-0.08792, 0.5156, 1.32), (-0.3095, -0.5348, 1.13), (-0.3555, -0.5539, 1.13), (-0.3745, -0.5998, 1.13), (-0.3555, -0.6458, 1.13), (-0.3095, -0.6648, 1.13), (-0.2635, -0.6458, 1.13), (-0.2445, -0.5998, 1.13), (-0.2635, -0.5539, 1.13), (-0.3095, -0.5478, 1.46), (-0.3463, -0.563, 1.46), (-0.3615, -0.5998, 1.46), (-0.3463, -0.6366, 1.46), (-0.3095, -0.6518, 1.46), (-0.2727, -0.6366, 1.46), (-0.2575, -0.5998, 1.46), (-0.2727, -0.563, 1.46), (0.1284, 0.1053, 1.27), (0.08245, 0.08628, 1.27), (0.06341, 0.04032, 1.27), (0.08245, -0.005644, 1.27), (0.1284, -0.02468, 1.27), (0.1744, -0.005644, 1.27), (0.1934, 0.04032, 1.27), (0.1744, 0.08628, 1.27), (0.1284, 0.09232, 1.6), (0.09164, 0.07709, 1.6), (0.07641, 0.04032, 1.6), (0.09164, 0.003549, 1.6), (0.1284, -0.01168, 1.6), (0.1652, 0.003549, 1.6), (0.1804, 0.04032, 1.6), (0.1652, 0.07709, 1.6)], [], [(0, 1, 9, 8), (1, 2, 10, 9), (2, 3, 11, 10), (3, 4, 12, 11), (4, 5, 13, 12), (5, 6, 14, 13), (6, 7, 15, 14), (7, 0, 8, 15), (7, 6, 5, 4, 3, 2, 1, 0), (8, 9, 10, 11, 12, 13, 14, 15), (16, 17, 25, 24), (17, 18, 26, 25), (18, 19, 27, 26), (19, 20, 28, 27), (20, 21, 29, 28), (21, 22, 30, 29), (22, 23, 31, 30), (23, 16, 24, 31), (23, 22, 21, 20, 19, 18, 17, 16), (24, 25, 26, 27, 28, 29, 30, 31), (32, 33, 41, 40), (33, 34, 42, 41), (34, 35, 43, 42), (35, 36, 44, 43), (36, 37, 45, 44), (37, 38, 46, 45), (38, 39, 47, 46), (39, 32, 40, 47), (39, 38, 37, 36, 35, 34, 33, 32), (40, 41, 42, 43, 44, 45, 46, 47), (48, 49, 57, 56), (49, 50, 58, 57), (50, 51, 59, 58), (51, 52, 60, 59), (52, 53, 61, 60), (53, 54, 62, 61), (54, 55, 63, 62), (55, 48, 56, 63), (55, 54, 53, 52, 51, 50, 49, 48), (56, 57, 58, 59, 60, 61, 62, 63), (64, 65, 73, 72), (65, 66, 74, 73), (66, 67, 75, 74), (67, 68, 76, 75), (68, 69, 77, 76), (69, 70, 78, 77), (70, 71, 79, 78), (71, 64, 72, 79), (71, 70, 69, 68, 67, 66, 65, 64), (72, 73, 74, 75, 76, 77, 78, 79), (80, 81, 89, 88), (81, 82, 90, 89), (82, 83, 91, 90), (83, 84, 92, 91), (84, 85, 93, 92), (85, 86, 94, 93), (86, 87, 95, 94), (87, 80, 88, 95), (87, 86, 85, 84, 83, 82, 81, 80), (88, 89, 90, 91, 92, 93, 94, 95), (96, 97, 105, 104), (97, 98, 106, 105), (98, 99, 107, 106), (99, 100, 108, 107), (100, 101, 109, 108), (101, 102, 110, 109), (102, 103, 111, 110), (103, 96, 104, 111), (103, 102, 101, 100, 99, 98, 97, 96), (104, 105, 106, 107, 108, 109, 110, 111), (112, 113, 121, 120), (113, 114, 122, 121), (114, 115, 123, 122), (115, 116, 124, 123), (116, 117, 125, 124), (117, 118, 126, 125), (118, 119, 127, 126), (119, 112, 120, 127), (119, 118, 117, 116, 115, 114, 113, 112), (120, 121, 122, 123, 124, 125, 126, 127), (128, 129, 137, 136), (129, 130, 138, 137), (130, 131, 139, 138), (131, 132, 140, 139), (132, 133, 141, 140), (133, 134, 142, 141), (134, 135, 143, 142), (135, 128, 136, 143), (135, 134, 133, 132, 131, 130, 129, 128), (136, 137, 138, 139, 140, 141, 142, 143)])
me_cattailheadsmesh.materials.append(mat_cattail_heads)
me_cattailheadsmesh.update()

# ---- objects
ob_cattailleaves = bpy.data.objects.new('CattailLeaves', me_cattailleavesmesh)
ob_cattailstems = bpy.data.objects.new('CattailStems', me_cattailstemsmesh)
ob_cattailheads = bpy.data.objects.new('CattailHeads', me_cattailheadsmesh)

# ---- transforms, parenting, visibility, modifiers, constraints
ob_cattailleaves.location = (0.0, 0.0, 0.0)
ob_cattailstems.location = (0.0, 0.0, 0.0)
ob_cattailheads.location = (0.0, 0.0, 0.0)

# ---- collection membership
scene.collection.objects.link(ob_cattailleaves)
scene.collection.objects.link(ob_cattailstems)
scene.collection.objects.link(ob_cattailheads)

# ---- scene / render settings (as saved in the file)
scene.frame_start = 1; scene.frame_end = 250; scene.frame_set(1)
scene.render.engine = 'BLENDER_EEVEE_NEXT'
scene.render.bake_bias = 0.0
scene.render.bake_samples = 0
scene.cycles.sampling_pattern = 'TABULATED_SOBOL'
scene.eevee.use_volume_custom_range = False
bpy.context.view_layer.update()

# ---- added for rendering (the .blend has no active camera and no usable light): camera, sun + grey world if the file has none
cam_auto = bpy.data.cameras.new('AutoCamera')
cam_auto.lens = 50.0
cam_auto.sensor_width = 36.0
cam_auto.clip_end = 1000.0
ob_auto_camera = bpy.data.objects.new('AutoCamera', cam_auto)
scene.collection.objects.link(ob_auto_camera)
ob_auto_camera.location = (2.3601, -2.84972, 2.73759)
ob_auto_camera.rotation_euler = (1.09748, -7.21219e-08, 0.694738)
scene.camera = ob_auto_camera
light_auto_sun = bpy.data.lights.new('AutoSun', 'SUN')
light_auto_sun.energy = 3.0
light_auto_sun.angle = 0.0523599
ob_auto_sun = bpy.data.objects.new('AutoSun', light_auto_sun)
scene.collection.objects.link(ob_auto_sun)
ob_auto_sun.rotation_euler = (0.872665, 0.174533, 0.523599)
if scene.world is None:
    world_auto = bpy.data.worlds.new('AutoWorld')
    world_auto.color = (0.3, 0.3, 0.3)
    scene.world = world_auto
bpy.context.view_layer.update()

